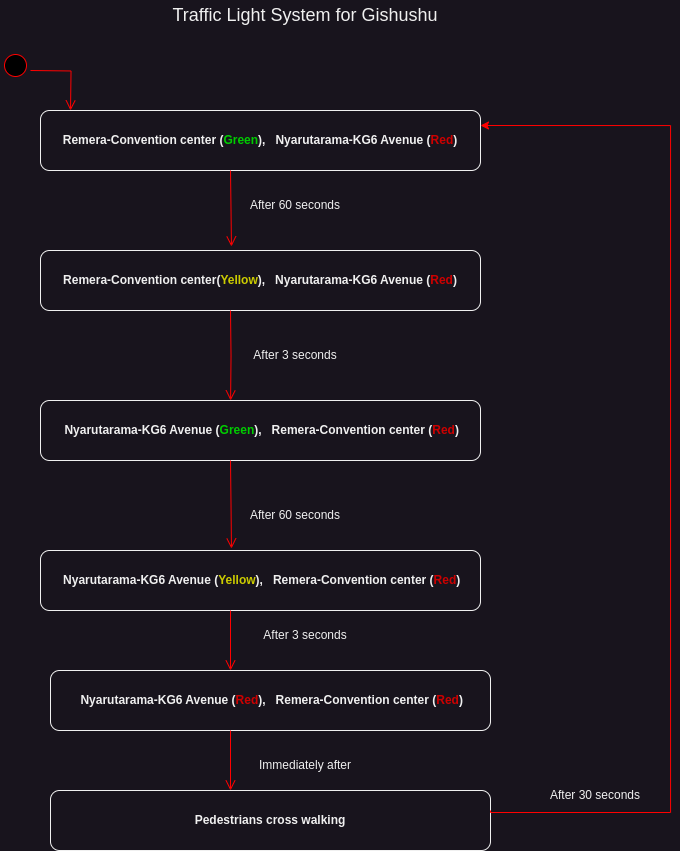

The diagram above was exported from draw.io. Its source (the exported page's mxGraphModel, read from the mxfile embedded in the PNG):
<mxGraphModel dx="1687" dy="986" grid="1" gridSize="10" guides="1" tooltips="1" connect="1" arrows="1" fold="1" page="1" pageScale="1" pageWidth="850" pageHeight="1100" math="0" shadow="0">
  <root>
    <mxCell id="0" />
    <mxCell id="1" parent="0" />
    <mxCell id="qvjj9XKfvSDjd8miGFCt-1" value="" style="ellipse;html=1;shape=startState;fillColor=#000000;strokeColor=#ff0000;" parent="1" vertex="1">
      <mxGeometry x="50" y="80" width="30" height="30" as="geometry" />
    </mxCell>
    <mxCell id="qvjj9XKfvSDjd8miGFCt-2" value="" style="edgeStyle=orthogonalEdgeStyle;html=1;verticalAlign=bottom;endArrow=open;endSize=8;strokeColor=#ff0000;rounded=0;" parent="1" edge="1">
      <mxGeometry relative="1" as="geometry">
        <mxPoint x="120" y="140" as="targetPoint" />
        <mxPoint x="80" y="100" as="sourcePoint" />
      </mxGeometry>
    </mxCell>
    <mxCell id="qvjj9XKfvSDjd8miGFCt-3" value="&lt;b&gt;Remera-Convention center (&lt;/b&gt;&lt;b style=&quot;&quot;&gt;&lt;font color=&quot;#00cc00&quot;&gt;Green&lt;/font&gt;),&amp;nbsp; &amp;nbsp;Nyarutarama-KG6 Avenue (&lt;font color=&quot;#cc0000&quot;&gt;Red&lt;/font&gt;)&lt;/b&gt;" style="rounded=1;whiteSpace=wrap;html=1;" parent="1" vertex="1">
      <mxGeometry x="90" y="140" width="440" height="60" as="geometry" />
    </mxCell>
    <mxCell id="qvjj9XKfvSDjd8miGFCt-5" value="&lt;b&gt;Remera-Convention center(&lt;/b&gt;&lt;b style=&quot;&quot;&gt;&lt;font color=&quot;#cccc00&quot;&gt;Yellow&lt;/font&gt;),&amp;nbsp; &amp;nbsp;Nyarutarama-KG6 Avenue (&lt;font color=&quot;#cc0000&quot;&gt;Red&lt;/font&gt;)&lt;/b&gt;" style="rounded=1;whiteSpace=wrap;html=1;" parent="1" vertex="1">
      <mxGeometry x="90" y="280" width="440" height="60" as="geometry" />
    </mxCell>
    <mxCell id="qvjj9XKfvSDjd8miGFCt-6" value="&lt;b&gt;&amp;nbsp;Nyarutarama-KG6 Avenue (&lt;font color=&quot;#00cc00&quot;&gt;Green&lt;/font&gt;),&amp;nbsp; &amp;nbsp;&lt;/b&gt;&lt;b&gt;Remera-Convention center (&lt;/b&gt;&lt;b style=&quot;&quot;&gt;&lt;font color=&quot;#cc0000&quot;&gt;Red&lt;/font&gt;)&lt;/b&gt;" style="rounded=1;whiteSpace=wrap;html=1;" parent="1" vertex="1">
      <mxGeometry x="90" y="430" width="440" height="60" as="geometry" />
    </mxCell>
    <mxCell id="qvjj9XKfvSDjd8miGFCt-7" value="&lt;b&gt;&amp;nbsp;Nyarutarama-KG6 Avenue (&lt;font color=&quot;#cccc00&quot;&gt;Yellow&lt;/font&gt;),&amp;nbsp; &amp;nbsp;&lt;/b&gt;&lt;b&gt;Remera-Convention center (&lt;/b&gt;&lt;b style=&quot;&quot;&gt;&lt;font color=&quot;#cc0000&quot;&gt;Red&lt;/font&gt;)&lt;/b&gt;" style="rounded=1;whiteSpace=wrap;html=1;" parent="1" vertex="1">
      <mxGeometry x="90" y="580" width="440" height="60" as="geometry" />
    </mxCell>
    <mxCell id="qvjj9XKfvSDjd8miGFCt-8" value="&lt;b&gt;&amp;nbsp;Nyarutarama-KG6 Avenue (&lt;font color=&quot;#cc0000&quot;&gt;Red&lt;/font&gt;),&amp;nbsp; &amp;nbsp;&lt;/b&gt;&lt;b&gt;Remera-Convention center (&lt;/b&gt;&lt;b style=&quot;&quot;&gt;&lt;font color=&quot;#cc0000&quot;&gt;Red&lt;/font&gt;)&lt;/b&gt;" style="rounded=1;whiteSpace=wrap;html=1;" parent="1" vertex="1">
      <mxGeometry x="100" y="700" width="440" height="60" as="geometry" />
    </mxCell>
    <mxCell id="qvjj9XKfvSDjd8miGFCt-11" value="&lt;b&gt;Pedestrians cross walking&lt;/b&gt;" style="rounded=1;whiteSpace=wrap;html=1;" parent="1" vertex="1">
      <mxGeometry x="100" y="820" width="440" height="60" as="geometry" />
    </mxCell>
    <mxCell id="qvjj9XKfvSDjd8miGFCt-17" value="" style="edgeStyle=orthogonalEdgeStyle;html=1;verticalAlign=bottom;endArrow=open;endSize=8;strokeColor=#ff0000;rounded=0;entryX=0.432;entryY=0;entryDx=0;entryDy=0;entryPerimeter=0;" parent="1" target="qvjj9XKfvSDjd8miGFCt-6" edge="1">
      <mxGeometry relative="1" as="geometry">
        <mxPoint x="280" y="410" as="targetPoint" />
        <mxPoint x="280" y="340" as="sourcePoint" />
      </mxGeometry>
    </mxCell>
    <mxCell id="qvjj9XKfvSDjd8miGFCt-18" value="" style="edgeStyle=orthogonalEdgeStyle;html=1;verticalAlign=bottom;endArrow=open;endSize=8;strokeColor=#ff0000;rounded=0;entryX=0.434;entryY=-0.033;entryDx=0;entryDy=0;entryPerimeter=0;" parent="1" target="qvjj9XKfvSDjd8miGFCt-7" edge="1">
      <mxGeometry relative="1" as="geometry">
        <mxPoint x="280" y="570" as="targetPoint" />
        <mxPoint x="280" y="490" as="sourcePoint" />
      </mxGeometry>
    </mxCell>
    <mxCell id="qvjj9XKfvSDjd8miGFCt-19" value="" style="edgeStyle=orthogonalEdgeStyle;html=1;verticalAlign=bottom;endArrow=open;endSize=8;strokeColor=#ff0000;rounded=0;" parent="1" edge="1">
      <mxGeometry relative="1" as="geometry">
        <mxPoint x="280" y="700" as="targetPoint" />
        <mxPoint x="280" y="640" as="sourcePoint" />
      </mxGeometry>
    </mxCell>
    <mxCell id="qvjj9XKfvSDjd8miGFCt-20" value="" style="edgeStyle=orthogonalEdgeStyle;html=1;verticalAlign=bottom;endArrow=open;endSize=8;strokeColor=#ff0000;rounded=0;" parent="1" edge="1">
      <mxGeometry relative="1" as="geometry">
        <mxPoint x="280" y="820" as="targetPoint" />
        <mxPoint x="280" y="760" as="sourcePoint" />
      </mxGeometry>
    </mxCell>
    <mxCell id="qvjj9XKfvSDjd8miGFCt-21" value="" style="edgeStyle=orthogonalEdgeStyle;html=1;verticalAlign=bottom;endArrow=open;endSize=8;strokeColor=#ff0000;rounded=0;entryX=0.434;entryY=-0.067;entryDx=0;entryDy=0;entryPerimeter=0;" parent="1" target="qvjj9XKfvSDjd8miGFCt-5" edge="1">
      <mxGeometry relative="1" as="geometry">
        <mxPoint x="280" y="270" as="targetPoint" />
        <mxPoint x="280" y="200" as="sourcePoint" />
      </mxGeometry>
    </mxCell>
    <mxCell id="qvjj9XKfvSDjd8miGFCt-23" style="edgeStyle=orthogonalEdgeStyle;rounded=0;orthogonalLoop=1;jettySize=auto;html=1;exitX=1;exitY=0.5;exitDx=0;exitDy=0;entryX=1;entryY=0.25;entryDx=0;entryDy=0;strokeColor=#FF0000;" parent="1" target="qvjj9XKfvSDjd8miGFCt-3" edge="1">
      <mxGeometry relative="1" as="geometry">
        <mxPoint x="720" y="160" as="targetPoint" />
        <mxPoint x="540" y="840" as="sourcePoint" />
        <Array as="points">
          <mxPoint x="540" y="842" />
          <mxPoint x="720" y="842" />
          <mxPoint x="720" y="155" />
        </Array>
      </mxGeometry>
    </mxCell>
    <mxCell id="qvjj9XKfvSDjd8miGFCt-24" value="After 60 seconds" style="text;html=1;align=center;verticalAlign=middle;whiteSpace=wrap;rounded=0;" parent="1" vertex="1">
      <mxGeometry x="290" y="220" width="110" height="30" as="geometry" />
    </mxCell>
    <mxCell id="qvjj9XKfvSDjd8miGFCt-25" value="After 3 seconds" style="text;html=1;align=center;verticalAlign=middle;whiteSpace=wrap;rounded=0;" parent="1" vertex="1">
      <mxGeometry x="290" y="370" width="110" height="30" as="geometry" />
    </mxCell>
    <mxCell id="qvjj9XKfvSDjd8miGFCt-26" value="After 60 seconds" style="text;html=1;align=center;verticalAlign=middle;whiteSpace=wrap;rounded=0;" parent="1" vertex="1">
      <mxGeometry x="290" y="530" width="110" height="30" as="geometry" />
    </mxCell>
    <mxCell id="qvjj9XKfvSDjd8miGFCt-27" value="After 3 seconds" style="text;html=1;align=center;verticalAlign=middle;whiteSpace=wrap;rounded=0;" parent="1" vertex="1">
      <mxGeometry x="300" y="650" width="110" height="30" as="geometry" />
    </mxCell>
    <mxCell id="qvjj9XKfvSDjd8miGFCt-28" value="Immediately after" style="text;html=1;align=center;verticalAlign=middle;whiteSpace=wrap;rounded=0;" parent="1" vertex="1">
      <mxGeometry x="300" y="780" width="110" height="30" as="geometry" />
    </mxCell>
    <mxCell id="qvjj9XKfvSDjd8miGFCt-29" value="After 30 seconds" style="text;html=1;align=center;verticalAlign=middle;whiteSpace=wrap;rounded=0;" parent="1" vertex="1">
      <mxGeometry x="590" y="810" width="110" height="30" as="geometry" />
    </mxCell>
    <mxCell id="Z-Fzc3bHjVMaq3JB9vC8-1" value="&lt;font style=&quot;font-size: 18px;&quot;&gt;Traffic Light System for Gishushu&lt;/font&gt;" style="text;html=1;align=center;verticalAlign=middle;whiteSpace=wrap;rounded=0;" vertex="1" parent="1">
      <mxGeometry x="210" y="30" width="290" height="30" as="geometry" />
    </mxCell>
  </root>
</mxGraphModel>